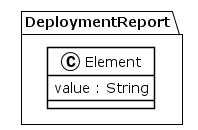

The diagram above was rendered by PlantUML. Its source (embedded in the PNG):
@startuml
!theme plain
package DeploymentReport {
class Element {
	 value : String
}
}
@enduml